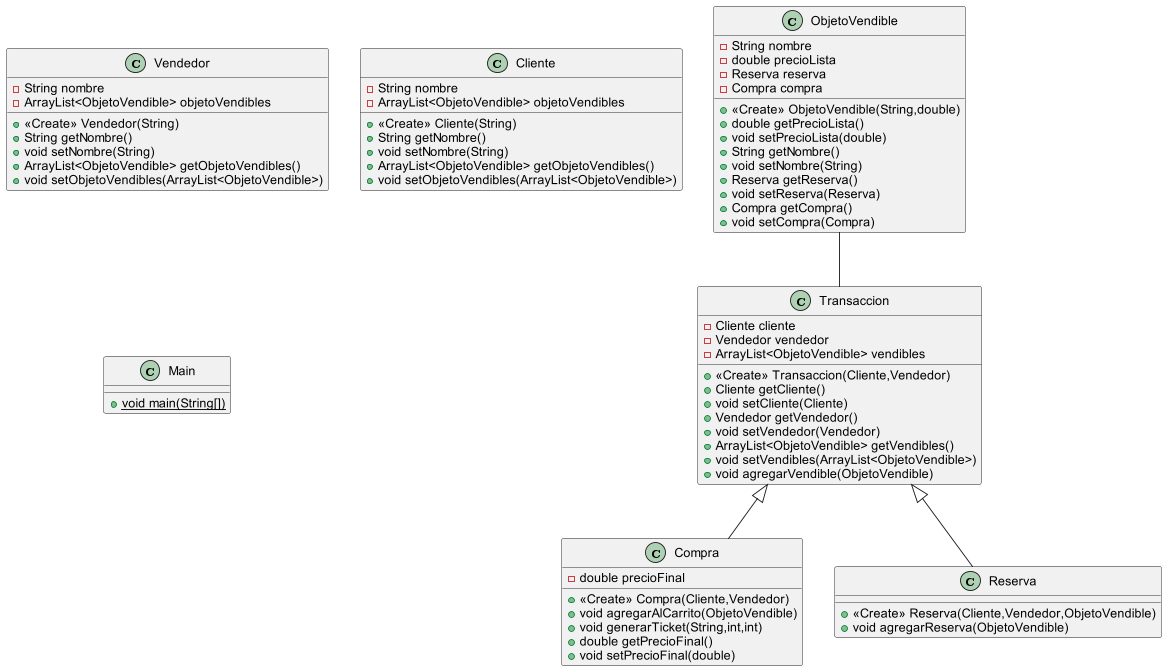

The diagram above was rendered by PlantUML. Its source (embedded in the PNG):
@startuml
class Vendedor {
- String nombre
- ArrayList<ObjetoVendible> objetoVendibles
+ <<Create>> Vendedor(String)
+ String getNombre()
+ void setNombre(String)
+ ArrayList<ObjetoVendible> getObjetoVendibles()
+ void setObjetoVendibles(ArrayList<ObjetoVendible>)
}
class Compra {
- double precioFinal
+ <<Create>> Compra(Cliente,Vendedor)
+ void agregarAlCarrito(ObjetoVendible)
+ void generarTicket(String,int,int)
+ double getPrecioFinal()
+ void setPrecioFinal(double)
}
class ObjetoVendible {
- String nombre
- double precioLista
- Reserva reserva
- Compra compra
+ <<Create>> ObjetoVendible(String,double)
+ double getPrecioLista()
+ void setPrecioLista(double)
+ String getNombre()
+ void setNombre(String)
+ Reserva getReserva()
+ void setReserva(Reserva)
+ Compra getCompra()
+ void setCompra(Compra)
}
class Reserva {
+ <<Create>> Reserva(Cliente,Vendedor,ObjetoVendible)
+ void agregarReserva(ObjetoVendible)
}
class Cliente {
- String nombre
- ArrayList<ObjetoVendible> objetoVendibles
+ <<Create>> Cliente(String)
+ String getNombre()
+ void setNombre(String)
+ ArrayList<ObjetoVendible> getObjetoVendibles()
+ void setObjetoVendibles(ArrayList<ObjetoVendible>)
}
class Main {
+ {static} void main(String[])
}
class Transaccion {
- Cliente cliente
- Vendedor vendedor
- ArrayList<ObjetoVendible> vendibles
+ <<Create>> Transaccion(Cliente,Vendedor)
+ Cliente getCliente()
+ void setCliente(Cliente)
+ Vendedor getVendedor()
+ void setVendedor(Vendedor)
+ ArrayList<ObjetoVendible> getVendibles()
+ void setVendibles(ArrayList<ObjetoVendible>)
+ void agregarVendible(ObjetoVendible)
}


Transaccion <|-- Compra
Transaccion <|-- Reserva
ObjetoVendible -- Transaccion
@enduml